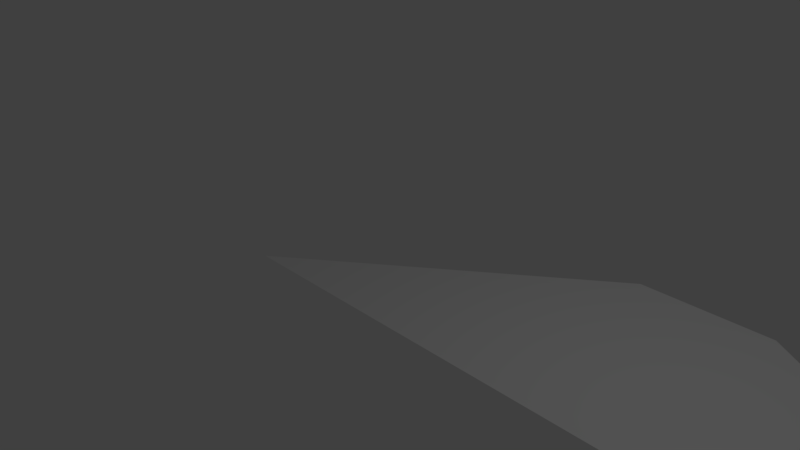 # Source: Voyager.blend  (saved by Blender 2.77.0; exported with 4.5.12 LTS)
import bpy
from mathutils import Matrix  # noqa: F401  (used for matrix-valued properties, if any)

bpy.ops.wm.read_factory_settings(use_empty=True)
scene = bpy.context.scene
scene.name = 'Scene'

# ---- collections
col_collection_1 = bpy.data.collections.new('Collection 1'); scene.collection.children.link(col_collection_1)

# ---- world
world_world = bpy.data.worlds.new('World'); scene.world = world_world
world_world.color = (0.05088, 0.05088, 0.05088)
world_world.use_sun_shadow = False
world_world.sun_shadow_jitter_overblur = 0.0
world_world.cycles.sampling_method = 'MANUAL'

# ---- cameras
cam_camera = bpy.data.cameras.new('Camera')
cam_camera.clip_end = 100.0
cam_camera.lens = 35.0
cam_camera.sensor_width = 32.0
cam_camera.sensor_height = 18.0
cam_camera.ortho_scale = 7.314
cam_camera.dof.focus_distance = 0.0
cam_camera.dof.aperture_fstop = 128.0

# ---- lights
light_lamp = bpy.data.lights.new('Lamp', 'POINT')
light_lamp.transmission_factor = 0.0
light_lamp.cutoff_distance = 30.0
light_lamp.energy = 100.0
light_lamp.shadow_buffer_clip_start = 1.001
light_lamp.shadow_soft_size = 0.1
light_lamp.shadow_maximum_resolution = 0.006
light_lamp.use_absolute_resolution = True

# ---- meshes
me_plane = bpy.data.meshes.new('Plane')
me_plane.from_pydata([(-4.639, 1.486, 0.0), (7.087, 1.486, 0.0), (-0.1814, 4.822, 1.283e-14), (1.817, 4.822, 1.283e-14)], [], [(0, 1, 3, 2)])
me_plane.use_remesh_preserve_volume = False
me_plane.use_remesh_preserve_attributes = False
me_plane.use_mirror_vertex_groups = False
me_plane.update()

# ---- objects
ob_plane = bpy.data.objects.new('Plane', me_plane)
ob_lamp = bpy.data.objects.new('Lamp', light_lamp)
ob_camera = bpy.data.objects.new('Camera', cam_camera)

# ---- transforms, parenting, visibility, modifiers, constraints
ob_plane.location = (2.118, -1.486, -0.9999)
ob_plane.lineart.crease_threshold = 0.0
ob_lamp.location = (4.076, 1.005, 5.904)
ob_lamp.rotation_euler = (0.6503, 0.05522, 1.866)
ob_lamp.lock_rotations_4d = False
ob_lamp.empty_display_type = 'ARROWS'
ob_lamp.color = (0.0, 0.0, 0.0, 0.0)
ob_lamp.lineart.crease_threshold = 0.0
ob_camera.location = (7.481, -6.508, 5.344)
ob_camera.rotation_euler = (1.109, 0.01082, 0.8149)
ob_camera.lock_rotations_4d = False
ob_camera.empty_display_type = 'ARROWS'
ob_camera.color = (0.0, 0.0, 0.0, 0.0)
ob_camera.display_type = 'WIRE'
ob_camera.lineart.crease_threshold = 0.0

# ---- collection membership
col_collection_1.objects.link(ob_plane)
col_collection_1.objects.link(ob_lamp)
col_collection_1.objects.link(ob_camera)

# ---- scene / render settings (as saved in the file)
scene.camera = ob_camera
scene.frame_start = 1; scene.frame_end = 250; scene.frame_set(3)
scene.render.engine = 'BLENDER_EEVEE_NEXT'
scene.render.resolution_percentage = 50
scene.render.dither_intensity = 0.0
scene.cycles.use_denoising = False
scene.cycles.samples = 128
scene.cycles.sampling_pattern = 'TABULATED_SOBOL'
scene.cycles.light_sampling_threshold = 0.0
scene.cycles.use_adaptive_sampling = False
scene.cycles.use_light_tree = False
scene.cycles.blur_glossy = 0.0
scene.cycles.sample_clamp_indirect = 0.0
scene.view_settings.view_transform = 'Standard'
bpy.context.view_layer.update()
